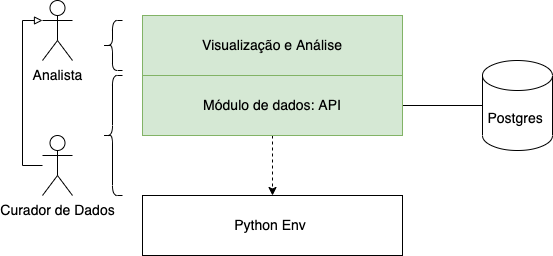

The diagram above was exported from draw.io. Its source (the exported page's mxGraphModel, read from the mxfile embedded in the PNG):
<mxGraphModel dx="946" dy="490" grid="1" gridSize="10" guides="1" tooltips="1" connect="1" arrows="1" fold="1" page="1" pageScale="1" pageWidth="827" pageHeight="1169" math="0" shadow="0">
  <root>
    <mxCell id="0" />
    <mxCell id="1" parent="0" />
    <mxCell id="hiVuWPB5_WBSxrDXxJ46-2" value="Postgres&amp;nbsp;" style="shape=cylinder3;whiteSpace=wrap;html=1;boundedLbl=1;backgroundOutline=1;size=15;fontSize=14;" parent="1" vertex="1">
      <mxGeometry x="550" y="280" width="70" height="90" as="geometry" />
    </mxCell>
    <mxCell id="hiVuWPB5_WBSxrDXxJ46-8" style="edgeStyle=orthogonalEdgeStyle;rounded=0;orthogonalLoop=1;jettySize=auto;html=1;entryX=0;entryY=0.5;entryDx=0;entryDy=0;entryPerimeter=0;fontSize=14;endArrow=none;endFill=0;" parent="1" source="hiVuWPB5_WBSxrDXxJ46-4" target="hiVuWPB5_WBSxrDXxJ46-2" edge="1">
      <mxGeometry relative="1" as="geometry" />
    </mxCell>
    <mxCell id="nNFA65VS4b23QUyUOeFv-10" style="edgeStyle=orthogonalEdgeStyle;curved=0;rounded=1;sketch=0;orthogonalLoop=1;jettySize=auto;html=1;entryX=0.5;entryY=0;entryDx=0;entryDy=0;dashed=1;" parent="1" source="hiVuWPB5_WBSxrDXxJ46-4" target="hiVuWPB5_WBSxrDXxJ46-6" edge="1">
      <mxGeometry relative="1" as="geometry" />
    </mxCell>
    <mxCell id="hiVuWPB5_WBSxrDXxJ46-4" value="Módulo de dados: API" style="rounded=0;whiteSpace=wrap;html=1;fontSize=14;fillColor=#d5e8d4;strokeColor=#82b366;" parent="1" vertex="1">
      <mxGeometry x="210" y="295" width="260" height="60" as="geometry" />
    </mxCell>
    <mxCell id="hiVuWPB5_WBSxrDXxJ46-5" value="Visualização e Análise" style="rounded=0;whiteSpace=wrap;html=1;fontSize=14;fillColor=#d5e8d4;strokeColor=#82b366;" parent="1" vertex="1">
      <mxGeometry x="210" y="235" width="260" height="60" as="geometry" />
    </mxCell>
    <mxCell id="hiVuWPB5_WBSxrDXxJ46-6" value="Python Env&amp;nbsp;" style="rounded=0;whiteSpace=wrap;html=1;fontSize=14;" parent="1" vertex="1">
      <mxGeometry x="210" y="415" width="260" height="60" as="geometry" />
    </mxCell>
    <mxCell id="nNFA65VS4b23QUyUOeFv-1" style="edgeStyle=orthogonalEdgeStyle;rounded=0;orthogonalLoop=1;jettySize=auto;html=1;entryX=0;entryY=0.3333333333333333;entryDx=0;entryDy=0;entryPerimeter=0;fontSize=14;endArrow=block;endFill=0;" parent="1" source="nNFA65VS4b23QUyUOeFv-2" target="nNFA65VS4b23QUyUOeFv-3" edge="1">
      <mxGeometry relative="1" as="geometry">
        <Array as="points">
          <mxPoint x="90" y="385" />
          <mxPoint x="90" y="240" />
        </Array>
      </mxGeometry>
    </mxCell>
    <mxCell id="nNFA65VS4b23QUyUOeFv-2" value="Curador de Dados" style="shape=umlActor;verticalLabelPosition=bottom;verticalAlign=top;html=1;fontSize=14;" parent="1" vertex="1">
      <mxGeometry x="110" y="355" width="30" height="60" as="geometry" />
    </mxCell>
    <mxCell id="nNFA65VS4b23QUyUOeFv-3" value="Analista" style="shape=umlActor;verticalLabelPosition=bottom;verticalAlign=top;html=1;fontSize=14;" parent="1" vertex="1">
      <mxGeometry x="110" y="220" width="30" height="60" as="geometry" />
    </mxCell>
    <mxCell id="nNFA65VS4b23QUyUOeFv-5" value="" style="shape=curlyBracket;whiteSpace=wrap;html=1;rounded=1;sketch=0;" parent="1" vertex="1">
      <mxGeometry x="170" y="295" width="20" height="120" as="geometry" />
    </mxCell>
    <mxCell id="nNFA65VS4b23QUyUOeFv-9" value="" style="shape=curlyBracket;whiteSpace=wrap;html=1;rounded=1;sketch=0;" parent="1" vertex="1">
      <mxGeometry x="170" y="240" width="20" height="50" as="geometry" />
    </mxCell>
  </root>
</mxGraphModel>